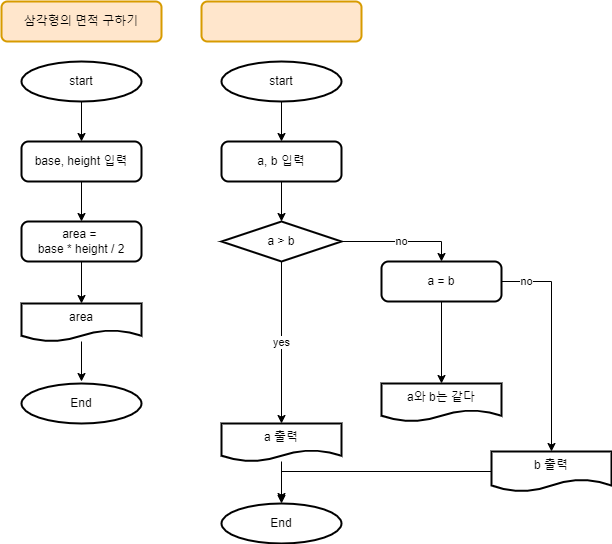

The diagram above was exported from draw.io. Its source (the exported page's mxGraphModel, read from the mxfile embedded in the PNG):
<mxGraphModel dx="851" dy="865" grid="1" gridSize="10" guides="1" tooltips="1" connect="1" arrows="1" fold="1" page="1" pageScale="1" pageWidth="827" pageHeight="1169" math="0" shadow="0">
  <root>
    <mxCell id="0" />
    <mxCell id="1" parent="0" />
    <mxCell id="8-hUciDopvdGyGBPKH2x-7" style="edgeStyle=orthogonalEdgeStyle;rounded=0;orthogonalLoop=1;jettySize=auto;html=1;exitX=0.5;exitY=1;exitDx=0;exitDy=0;exitPerimeter=0;entryX=0.5;entryY=0;entryDx=0;entryDy=0;" edge="1" parent="1" source="8-hUciDopvdGyGBPKH2x-2" target="8-hUciDopvdGyGBPKH2x-4">
      <mxGeometry relative="1" as="geometry" />
    </mxCell>
    <mxCell id="8-hUciDopvdGyGBPKH2x-2" value="start" style="strokeWidth=2;html=1;shape=mxgraph.flowchart.start_2;whiteSpace=wrap;" vertex="1" parent="1">
      <mxGeometry x="40" y="80" width="120" height="40" as="geometry" />
    </mxCell>
    <mxCell id="8-hUciDopvdGyGBPKH2x-3" value="End" style="strokeWidth=2;html=1;shape=mxgraph.flowchart.start_2;whiteSpace=wrap;" vertex="1" parent="1">
      <mxGeometry x="40" y="402" width="120" height="40" as="geometry" />
    </mxCell>
    <mxCell id="8-hUciDopvdGyGBPKH2x-8" style="edgeStyle=orthogonalEdgeStyle;rounded=0;orthogonalLoop=1;jettySize=auto;html=1;exitX=0.5;exitY=1;exitDx=0;exitDy=0;entryX=0.5;entryY=0;entryDx=0;entryDy=0;" edge="1" parent="1" source="8-hUciDopvdGyGBPKH2x-4" target="8-hUciDopvdGyGBPKH2x-5">
      <mxGeometry relative="1" as="geometry" />
    </mxCell>
    <mxCell id="8-hUciDopvdGyGBPKH2x-4" value="base, height 입력" style="rounded=1;whiteSpace=wrap;html=1;absoluteArcSize=1;arcSize=14;strokeWidth=2;" vertex="1" parent="1">
      <mxGeometry x="40" y="160" width="120" height="40" as="geometry" />
    </mxCell>
    <mxCell id="8-hUciDopvdGyGBPKH2x-9" style="edgeStyle=orthogonalEdgeStyle;rounded=0;orthogonalLoop=1;jettySize=auto;html=1;exitX=0.5;exitY=1;exitDx=0;exitDy=0;entryX=0.5;entryY=0;entryDx=0;entryDy=0;" edge="1" parent="1" source="8-hUciDopvdGyGBPKH2x-5" target="8-hUciDopvdGyGBPKH2x-6">
      <mxGeometry relative="1" as="geometry" />
    </mxCell>
    <mxCell id="8-hUciDopvdGyGBPKH2x-5" value="area = &lt;br&gt;base * height / 2" style="rounded=1;whiteSpace=wrap;html=1;absoluteArcSize=1;arcSize=14;strokeWidth=2;" vertex="1" parent="1">
      <mxGeometry x="40" y="240" width="120" height="40" as="geometry" />
    </mxCell>
    <mxCell id="8-hUciDopvdGyGBPKH2x-10" style="edgeStyle=orthogonalEdgeStyle;rounded=0;orthogonalLoop=1;jettySize=auto;html=1;" edge="1" parent="1" source="8-hUciDopvdGyGBPKH2x-6">
      <mxGeometry relative="1" as="geometry">
        <mxPoint x="100" y="400" as="targetPoint" />
      </mxGeometry>
    </mxCell>
    <mxCell id="8-hUciDopvdGyGBPKH2x-6" value="area" style="shape=document;whiteSpace=wrap;html=1;boundedLbl=1;strokeWidth=2;" vertex="1" parent="1">
      <mxGeometry x="40" y="322" width="120" height="38" as="geometry" />
    </mxCell>
    <mxCell id="8-hUciDopvdGyGBPKH2x-11" value="삼각형의 면적 구하기" style="rounded=1;whiteSpace=wrap;html=1;strokeWidth=2;fillColor=#ffe6cc;strokeColor=#d79b00;" vertex="1" parent="1">
      <mxGeometry x="20" y="20" width="160" height="40" as="geometry" />
    </mxCell>
    <mxCell id="8-hUciDopvdGyGBPKH2x-12" style="edgeStyle=orthogonalEdgeStyle;rounded=0;orthogonalLoop=1;jettySize=auto;html=1;exitX=0.5;exitY=1;exitDx=0;exitDy=0;exitPerimeter=0;entryX=0.5;entryY=0;entryDx=0;entryDy=0;" edge="1" parent="1" source="8-hUciDopvdGyGBPKH2x-13" target="8-hUciDopvdGyGBPKH2x-16">
      <mxGeometry relative="1" as="geometry" />
    </mxCell>
    <mxCell id="8-hUciDopvdGyGBPKH2x-13" value="start" style="strokeWidth=2;html=1;shape=mxgraph.flowchart.start_2;whiteSpace=wrap;" vertex="1" parent="1">
      <mxGeometry x="240" y="80" width="120" height="40" as="geometry" />
    </mxCell>
    <mxCell id="8-hUciDopvdGyGBPKH2x-14" value="End" style="strokeWidth=2;html=1;shape=mxgraph.flowchart.start_2;whiteSpace=wrap;" vertex="1" parent="1">
      <mxGeometry x="240" y="522" width="120" height="40" as="geometry" />
    </mxCell>
    <mxCell id="8-hUciDopvdGyGBPKH2x-15" style="edgeStyle=orthogonalEdgeStyle;rounded=0;orthogonalLoop=1;jettySize=auto;html=1;exitX=0.5;exitY=1;exitDx=0;exitDy=0;entryX=0.5;entryY=0;entryDx=0;entryDy=0;" edge="1" parent="1" source="8-hUciDopvdGyGBPKH2x-16">
      <mxGeometry relative="1" as="geometry">
        <mxPoint x="300" y="240" as="targetPoint" />
      </mxGeometry>
    </mxCell>
    <mxCell id="8-hUciDopvdGyGBPKH2x-16" value="a, b 입력" style="rounded=1;whiteSpace=wrap;html=1;absoluteArcSize=1;arcSize=14;strokeWidth=2;" vertex="1" parent="1">
      <mxGeometry x="240" y="160" width="120" height="40" as="geometry" />
    </mxCell>
    <mxCell id="8-hUciDopvdGyGBPKH2x-17" value="yes" style="edgeStyle=orthogonalEdgeStyle;rounded=0;orthogonalLoop=1;jettySize=auto;html=1;exitX=0.5;exitY=1;exitDx=0;exitDy=0;entryX=0.5;entryY=0;entryDx=0;entryDy=0;" edge="1" parent="1" target="8-hUciDopvdGyGBPKH2x-20">
      <mxGeometry relative="1" as="geometry">
        <mxPoint x="300" y="280" as="sourcePoint" />
      </mxGeometry>
    </mxCell>
    <mxCell id="8-hUciDopvdGyGBPKH2x-19" style="edgeStyle=orthogonalEdgeStyle;rounded=0;orthogonalLoop=1;jettySize=auto;html=1;" edge="1" parent="1" source="8-hUciDopvdGyGBPKH2x-20">
      <mxGeometry relative="1" as="geometry">
        <mxPoint x="300" y="520" as="targetPoint" />
      </mxGeometry>
    </mxCell>
    <mxCell id="8-hUciDopvdGyGBPKH2x-20" value="a 출력" style="shape=document;whiteSpace=wrap;html=1;boundedLbl=1;strokeWidth=2;" vertex="1" parent="1">
      <mxGeometry x="240" y="442" width="120" height="38" as="geometry" />
    </mxCell>
    <mxCell id="8-hUciDopvdGyGBPKH2x-21" value="" style="rounded=1;whiteSpace=wrap;html=1;strokeWidth=2;fillColor=#ffe6cc;strokeColor=#d79b00;" vertex="1" parent="1">
      <mxGeometry x="220" y="20" width="160" height="40" as="geometry" />
    </mxCell>
    <mxCell id="8-hUciDopvdGyGBPKH2x-24" value="no" style="edgeStyle=orthogonalEdgeStyle;rounded=0;orthogonalLoop=1;jettySize=auto;html=1;exitX=1;exitY=0.5;exitDx=0;exitDy=0;exitPerimeter=0;entryX=0.5;entryY=0;entryDx=0;entryDy=0;" edge="1" parent="1" source="8-hUciDopvdGyGBPKH2x-22" target="8-hUciDopvdGyGBPKH2x-23">
      <mxGeometry relative="1" as="geometry" />
    </mxCell>
    <mxCell id="8-hUciDopvdGyGBPKH2x-22" value="a &amp;gt; b" style="strokeWidth=2;html=1;shape=mxgraph.flowchart.decision;whiteSpace=wrap;" vertex="1" parent="1">
      <mxGeometry x="240" y="240" width="120" height="40" as="geometry" />
    </mxCell>
    <mxCell id="8-hUciDopvdGyGBPKH2x-26" style="edgeStyle=orthogonalEdgeStyle;rounded=0;orthogonalLoop=1;jettySize=auto;html=1;exitX=0.5;exitY=1;exitDx=0;exitDy=0;entryX=0.5;entryY=0;entryDx=0;entryDy=0;" edge="1" parent="1" source="8-hUciDopvdGyGBPKH2x-23" target="8-hUciDopvdGyGBPKH2x-25">
      <mxGeometry relative="1" as="geometry" />
    </mxCell>
    <mxCell id="8-hUciDopvdGyGBPKH2x-27" value="no" style="edgeStyle=orthogonalEdgeStyle;rounded=0;orthogonalLoop=1;jettySize=auto;html=1;exitX=1;exitY=0.5;exitDx=0;exitDy=0;entryX=0.5;entryY=0;entryDx=0;entryDy=0;" edge="1" parent="1" source="8-hUciDopvdGyGBPKH2x-23" target="8-hUciDopvdGyGBPKH2x-28">
      <mxGeometry x="-0.7692" relative="1" as="geometry">
        <mxPoint x="580" y="500" as="targetPoint" />
        <mxPoint as="offset" />
      </mxGeometry>
    </mxCell>
    <mxCell id="8-hUciDopvdGyGBPKH2x-23" value="a = b" style="rounded=1;whiteSpace=wrap;html=1;absoluteArcSize=1;arcSize=14;strokeWidth=2;" vertex="1" parent="1">
      <mxGeometry x="400" y="280" width="120" height="40" as="geometry" />
    </mxCell>
    <mxCell id="8-hUciDopvdGyGBPKH2x-25" value="a와 b는 같다" style="shape=document;whiteSpace=wrap;html=1;boundedLbl=1;strokeWidth=2;" vertex="1" parent="1">
      <mxGeometry x="400" y="402" width="120" height="38" as="geometry" />
    </mxCell>
    <mxCell id="8-hUciDopvdGyGBPKH2x-30" style="edgeStyle=orthogonalEdgeStyle;rounded=0;orthogonalLoop=1;jettySize=auto;html=1;entryX=0.5;entryY=0;entryDx=0;entryDy=0;entryPerimeter=0;" edge="1" parent="1" source="8-hUciDopvdGyGBPKH2x-28" target="8-hUciDopvdGyGBPKH2x-14">
      <mxGeometry relative="1" as="geometry">
        <Array as="points">
          <mxPoint x="300" y="490" />
        </Array>
      </mxGeometry>
    </mxCell>
    <mxCell id="8-hUciDopvdGyGBPKH2x-28" value="b 출력" style="shape=document;whiteSpace=wrap;html=1;boundedLbl=1;strokeWidth=2;" vertex="1" parent="1">
      <mxGeometry x="510" y="470" width="120" height="40" as="geometry" />
    </mxCell>
  </root>
</mxGraphModel>